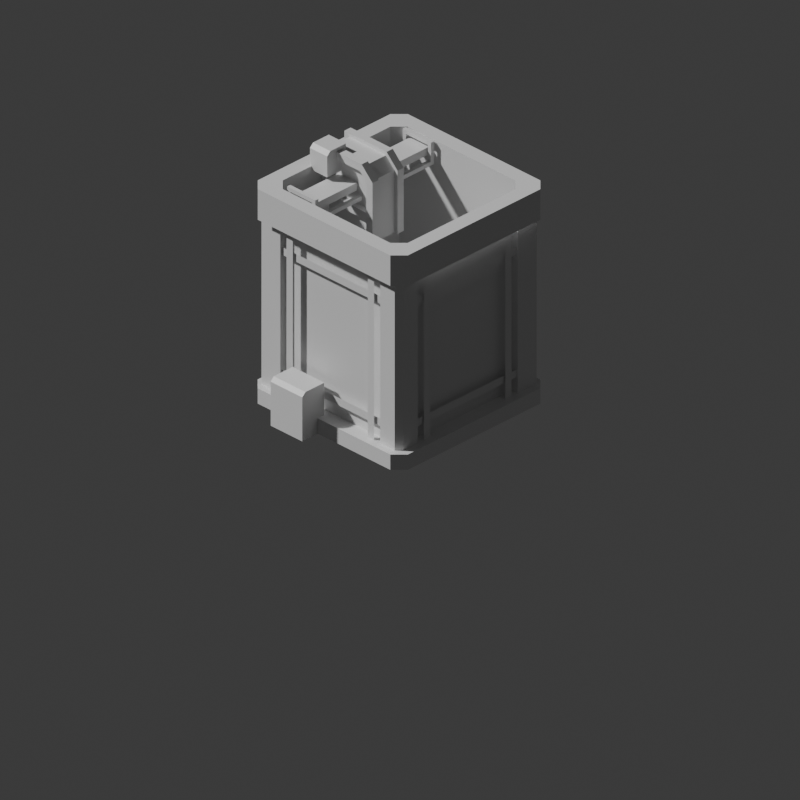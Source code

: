 # Source: ConstructionArea.blend  (saved by Blender 4.5.90; exported with 4.5.12 LTS)
import bpy
from mathutils import Matrix  # noqa: F401  (used for matrix-valued properties, if any)

bpy.ops.wm.read_factory_settings(use_empty=True)
scene = bpy.context.scene
scene.name = 'Scene'

# ---- collections
col_collection = bpy.data.collections.new('Collection'); scene.collection.children.link(col_collection)

# ---- materials (node trees are filled in below, after node groups)
mat_material = bpy.data.materials.new('Material')
mat_material_005 = bpy.data.materials.new('Material.005')
mat_material_001 = bpy.data.materials.new('Material.001')
mat_material_002 = bpy.data.materials.new('Material.002')
mat_material_004 = bpy.data.materials.new('Material.004')
mat_material_006 = bpy.data.materials.new('Material.006')
mat_material_007 = bpy.data.materials.new('Material.007')
mat_material_003 = bpy.data.materials.new('Material.003')

# ---- material node trees
mat_material.use_nodes = True; mat_material.node_tree.nodes.clear()
_N = mat_material.node_tree.nodes; _L = mat_material.node_tree.links
n0 = _N.new('ShaderNodeBsdfPrincipled'); n0.name = 'Principled BSDF'; n0.location = (-88, 153)
n1 = _N.new('ShaderNodeOutputMaterial'); n1.name = 'Material Output'; n1.location = (188, 154)
_L.new(n0.outputs[0], n1.inputs[0])
n1.is_active_output = True
mat_material_005.use_nodes = True; mat_material_005.node_tree.nodes.clear()
_N = mat_material_005.node_tree.nodes; _L = mat_material_005.node_tree.links
n0 = _N.new('ShaderNodeBsdfPrincipled'); n0.name = 'Principled BSDF'; n0.location = (-88, 153)
n1 = _N.new('ShaderNodeOutputMaterial'); n1.name = 'Material Output'; n1.location = (188, 154)
_L.new(n0.outputs[0], n1.inputs[0])
n1.is_active_output = True
mat_material_001.use_nodes = True; mat_material_001.node_tree.nodes.clear()
_N = mat_material_001.node_tree.nodes; _L = mat_material_001.node_tree.links
n0 = _N.new('ShaderNodeBsdfPrincipled'); n0.name = 'Principled BSDF'; n0.location = (-88, 153)
n1 = _N.new('ShaderNodeOutputMaterial'); n1.name = 'Material Output'; n1.location = (188, 154)
_L.new(n0.outputs[0], n1.inputs[0])
n1.is_active_output = True
mat_material_002.use_nodes = True; mat_material_002.node_tree.nodes.clear()
_N = mat_material_002.node_tree.nodes; _L = mat_material_002.node_tree.links
n0 = _N.new('ShaderNodeBsdfPrincipled'); n0.name = 'Principled BSDF'; n0.location = (-88, 153)
n1 = _N.new('ShaderNodeOutputMaterial'); n1.name = 'Material Output'; n1.location = (188, 154)
_L.new(n0.outputs[0], n1.inputs[0])
n1.is_active_output = True
mat_material_004.use_nodes = True; mat_material_004.node_tree.nodes.clear()
_N = mat_material_004.node_tree.nodes; _L = mat_material_004.node_tree.links
n0 = _N.new('ShaderNodeBsdfPrincipled'); n0.name = 'Principled BSDF'; n0.location = (-88, 153)
n1 = _N.new('ShaderNodeOutputMaterial'); n1.name = 'Material Output'; n1.location = (188, 154)
_L.new(n0.outputs[0], n1.inputs[0])
n1.is_active_output = True
mat_material_006.use_nodes = True; mat_material_006.node_tree.nodes.clear()
_N = mat_material_006.node_tree.nodes; _L = mat_material_006.node_tree.links
n0 = _N.new('ShaderNodeBsdfPrincipled'); n0.name = 'Principled BSDF'; n0.location = (-88, 153)
n1 = _N.new('ShaderNodeOutputMaterial'); n1.name = 'Material Output'; n1.location = (188, 154)
_L.new(n0.outputs[0], n1.inputs[0])
n1.is_active_output = True
mat_material_007.use_nodes = True; mat_material_007.node_tree.nodes.clear()
_N = mat_material_007.node_tree.nodes; _L = mat_material_007.node_tree.links
n0 = _N.new('ShaderNodeBsdfPrincipled'); n0.name = 'Principled BSDF'; n0.location = (-88, 153)
n1 = _N.new('ShaderNodeOutputMaterial'); n1.name = 'Material Output'; n1.location = (188, 154)
_L.new(n0.outputs[0], n1.inputs[0])
n1.is_active_output = True
mat_material_003.use_nodes = True; mat_material_003.node_tree.nodes.clear()
_N = mat_material_003.node_tree.nodes; _L = mat_material_003.node_tree.links
n0 = _N.new('ShaderNodeBsdfPrincipled'); n0.name = 'Principled BSDF'; n0.location = (-88, 153)
n1 = _N.new('ShaderNodeOutputMaterial'); n1.name = 'Material Output'; n1.location = (188, 154)
_L.new(n0.outputs[0], n1.inputs[0])
n1.is_active_output = True

# ---- world
world_world = bpy.data.worlds.new('World'); scene.world = world_world
world_world.use_nodes = True; world_world.node_tree.nodes.clear()
_N = world_world.node_tree.nodes; _L = world_world.node_tree.links
n0 = _N.new('ShaderNodeOutputWorld'); n0.name = 'World Output'; n0.location = (200, 100)
n1 = _N.new('ShaderNodeBackground'); n1.name = 'Background'; n1.location = (-200, 100)
n1.inputs[0].default_value = (0.05088, 0.05088, 0.05088, 1.0)
_L.new(n1.outputs[0], n0.inputs[0])
n0.is_active_output = True
world_world.color = (0.05088, 0.05088, 0.05088)
world_world.sun_shadow_jitter_overblur = 0.0

# ---- cameras
cam_camera = bpy.data.cameras.new('Camera')
cam_camera.type = 'ORTHO'
cam_camera.sensor_fit = 'HORIZONTAL'
cam_camera.ortho_scale = 11.31
cam_camera.display_size = 0.03125

# ---- meshes
me_cube_075 = bpy.data.meshes.new('Cube.075')
me_cube_075.from_pydata([(-0.7564, -1.0, 0.9899), (-0.7527, 1.0, 0.0), (-0.7564, 1.0, 0.9899), (0.7527, -1.0, 0.0), (0.7527, 1.0, 0.0), (0.7527, -1.0, 0.9107), (0.5413, -1.0, 0.9899), (0.5413, 1.0, 0.9899), (0.7527, 1.0, 0.9107)], [], [(7, 6, 5, 8), (7, 2, 0, 6), (4, 8, 5, 3), (1, 2, 7, 8, 4)])
_uv = me_cube_075.uv_layers.new(name='UVMap')
_uv.uv.foreach_set('vector', [0.3355, 0.4224, 0.2961, 0.4421, 0.2923, 0.4354, 0.3317, 0.4157, 0.3355, 0.4224, 0.3591, 0.4342, 0.3197, 0.4539, 0.2961, 0.4421, 0.3317, 0.3607, 0.3317, 0.4157, 0.2923, 0.4354, 0.2923, 0.3804, 0.359, 0.3743, 0.3591, 0.4342, 0.3355, 0.4224, 0.3317, 0.4157, 0.3317, 0.3607])
me_cube_075.materials.append(mat_material)
me_cube_075.update()
me_cube_078 = bpy.data.meshes.new('Cube.078')
me_cube_078.from_pydata([(-0.1875, -0.4688, 0.3125), (-0.1875, 0.3438, 0.3125), (-0.1875, 0.4688, -0.8125), (-0.1875, 0.4687, 0.1875), (-0.3125, -0.4688, 0.4375), (-0.3125, 0.375, 0.4375), (-0.1875, 0.375, 0.4375), (-0.1875, -0.4688, 0.4375), (-0.1875, 0.5937, 0.2188), (-0.1875, 0.5938, -0.8125), (-0.3125, 0.5938, -0.8125), (-0.3125, 0.5937, 0.2188), (-0.2187, -0.375, 0.375), (-0.2187, 0.3594, 0.375), (0.2187, -0.375, -0.8125), (0.2187, -0.375, 0.375), (0.2187, 0.3594, 0.375), (-0.2187, 0.5312, 0.2031), (-0.2187, 0.5312, -0.8125), (0.2187, 0.5312, -0.8125), (0.2187, 0.5312, 0.2031), (0.3125, -0.3438, 0.3125), (0.3125, 0.3438, 0.3125), (0.1875, 0.4687, 0.1875), (0.1875, 0.4688, -0.8125), (0.3125, 0.4688, -0.8125), (0.3125, 0.4687, 0.1875), (0.1875, -0.4688, 0.4375), (0.1875, 0.375, 0.4375), (0.3125, 0.375, 0.4375), (0.3125, -0.4688, 0.4375), (0.3125, 0.5937, 0.2188), (0.3125, 0.5938, -0.8125), (0.1875, 0.5938, -0.8125), (0.1875, 0.5937, 0.2188), (0.125, -0.4688, 0.5), (0.125, -0.125, 0.09375), (0.125, -0.125, 0.5), (0.5, -0.4688, 0.09375), (0.5, -0.125, 0.09375), (0.5, -0.4688, 0.4375), (0.4375, -0.4688, 0.5), (0.4375, -0.125, 0.5), (0.5, -0.125, 0.4375), (0.3125, -0.3438, -0.3125), (0.3125, -0.4688, -0.4375), (0.1875, -0.3438, 0.3125), (0.1875, -0.3438, -0.3125), (0.3125, 0.4688, -0.3125), (0.3125, 0.4688, -0.4375), (0.1875, 0.4688, -0.3125)], [], [(6, 5, 4, 7), (9, 10, 11, 8), (11, 5, 6, 8), (3, 2, 9, 8), (0, 1, 6, 7), (1, 3, 8, 6), (16, 13, 12, 15), (19, 18, 17, 20), (17, 13, 16, 20), (19, 20, 16, 15, 14), (25, 26, 23, 24), (29, 28, 27, 30), (32, 33, 34, 31), (34, 28, 29, 31), (26, 25, 32, 31), (21, 22, 29, 30), (22, 26, 31, 29), (42, 41, 40, 43), (42, 37, 35, 41), (39, 43, 40, 38), (36, 37, 42, 43, 39), (21, 30, 45, 44), (21, 44, 47, 46), (47, 44, 48, 50), (44, 45, 49, 48)])
_uv = me_cube_078.uv_layers.new(name='UVMap')
_uv.uv.foreach_set('vector', [0.5352, 0.7788, 0.543, 0.7827, 0.4902, 0.8091, 0.4824, 0.8052, 0.5488, 0.6763, 0.5566, 0.6802, 0.5566, 0.7591, 0.5488, 0.7552, 0.5566, 0.7591, 0.543, 0.7827, 0.5352, 0.7788, 0.5488, 0.7552, 0.541, 0.7567, 0.541, 0.6802, 0.5488, 0.6763, 0.5488, 0.7552, 0.4824, 0.7956, 0.5332, 0.7702, 0.5352, 0.7788, 0.4824, 0.8052, 0.5332, 0.7702, 0.541, 0.7567, 0.5488, 0.7552, 0.5352, 0.7788, 0.5088, 0.7618, 0.5361, 0.7755, 0.4902, 0.7984, 0.4629, 0.7848, 0.5195, 0.6655, 0.5469, 0.6792, 0.5469, 0.757, 0.5195, 0.7433, 0.5469, 0.757, 0.5361, 0.7755, 0.5088, 0.7618, 0.5195, 0.7433, 0.5195, 0.6655, 0.5195, 0.7433, 0.5088, 0.7618, 0.4629, 0.7848, 0.4629, 0.6939, 0.5098, 0.6646, 0.5098, 0.7411, 0.5176, 0.745, 0.5176, 0.6685, 0.5039, 0.7632, 0.5117, 0.7671, 0.459, 0.7935, 0.4512, 0.7895, 0.5176, 0.6607, 0.5254, 0.6646, 0.5254, 0.7435, 0.5176, 0.7396, 0.5254, 0.7435, 0.5117, 0.7671, 0.5039, 0.7632, 0.5176, 0.7396, 0.5098, 0.7411, 0.5098, 0.6646, 0.5176, 0.6607, 0.5176, 0.7396, 0.459, 0.7761, 0.502, 0.7546, 0.5039, 0.7632, 0.4512, 0.7895, 0.502, 0.7546, 0.5098, 0.7411, 0.5176, 0.7396, 0.5039, 0.7632, 0.4648, 0.7797, 0.4434, 0.7904, 0.4394, 0.7837, 0.4609, 0.7729, 0.4648, 0.7797, 0.4844, 0.7894, 0.4629, 0.8002, 0.4434, 0.7904, 0.4609, 0.7466, 0.4609, 0.7729, 0.4394, 0.7837, 0.4394, 0.7574, 0.4844, 0.7583, 0.4844, 0.7894, 0.4648, 0.7797, 0.4609, 0.7729, 0.4609, 0.7466, 0.459, 0.7761, 0.4512, 0.7895, 0.4512, 0.7226, 0.459, 0.7282, 0.459, 0.7761, 0.459, 0.7282, 0.4668, 0.7321, 0.4668, 0.78, 0.4668, 0.7321, 0.459, 0.7282, 0.5098, 0.7028, 0.5176, 0.7067, 0.459, 0.7282, 0.4512, 0.7226, 0.5098, 0.6933, 0.5098, 0.7028])
me_cube_078.materials.append(mat_material)
me_cube_078.update()
me_cube_079 = bpy.data.meshes.new('Cube.079')
me_cube_079.from_pydata([(25.67, 0.3587, -0.9071), (25.67, 0.3587, 0.8429), (25.67, 0.5406, -1.157), (25.67, 0.5406, 1.093), (27.05, 0.3587, 0.8429), (27.05, 0.5406, -1.157), (27.05, 0.5406, 1.093), (25.67, -0.3691, -1.157), (25.67, -0.3691, -0.9071), (25.67, -0.3691, 0.8429), (25.67, -0.3691, 1.093), (27.05, -0.551, -1.157), (27.05, -0.551, 1.093), (27.05, -0.551, 0.8429), (-25.47, 0.3587, -0.9071), (-25.47, 0.3587, 0.8429), (-25.47, 0.5406, -1.157), (-25.47, 0.5406, 1.093), (-24.09, 0.3587, 0.8429), (-24.09, 0.5406, -1.157), (-24.09, 0.5406, 1.093), (-25.47, -0.551, -1.157), (-25.47, -0.551, -0.9071), (-25.47, -0.551, 0.8429), (-25.47, -0.551, 1.093), (-24.09, -0.3691, -1.157), (-24.09, -0.3691, 1.093), (-24.09, -0.3691, -0.9071), (-24.09, -0.3691, 0.8429), (28.43, -0.1871, -0.7821), (28.43, 0.1767, -0.7821), (28.43, 0.1767, 0.7179), (-26.85, -0.1871, -0.7821), (-26.85, 0.1767, -0.7821), (-26.85, 0.1767, 0.7179)], [], [(0, 1, 3, 2), (2, 3, 6, 5), (2, 5, 11, 7), (3, 1, 9, 10), (1, 4, 13, 9), (0, 2, 7, 8), (6, 3, 10, 12), (14, 15, 17, 16), (16, 17, 20, 19), (16, 19, 25, 21), (17, 15, 23, 24), (15, 18, 28, 23), (14, 16, 21, 22), (9, 28, 26, 10), (13, 23, 28, 9), (11, 21, 25, 7), (7, 25, 27, 8), (30, 33, 34, 31), (30, 29, 32, 33)])
_uv = me_cube_079.uv_layers.new(name='UVMap')
_uv.uv.foreach_set('vector', [0.4313, 0.09937, 0.4039, 0.113, 0.4, 0.1198, 0.4352, 0.1022, 0.4352, 0.1022, 0.4, 0.1198, 0.4039, 0.1217, 0.4391, 0.1041, 0.4352, 0.1022, 0.4391, 0.1041, 0.4391, 0.07544, 0.4352, 0.07828, 0.4, 0.1198, 0.4039, 0.113, 0.4039, 0.0939, 0.4, 0.09585, 0.4039, 0.113, 0.4078, 0.115, 0.4078, 0.09107, 0.4039, 0.0939, 0.4313, 0.09937, 0.4352, 0.1022, 0.4352, 0.07828, 0.4313, 0.08023, 0.5566, 0.809, 0.5527, 0.8071, 0.5527, 0.7832, 0.5566, 0.7803, 0.4394, 0.7144, 0.4121, 0.7281, 0.4082, 0.7348, 0.4434, 0.7172, 0.2907, 0.02993, 0.2555, 0.04751, 0.2594, 0.04946, 0.2946, 0.03188, 0.2907, 0.02993, 0.2946, 0.03188, 0.2946, 0.007962, 0.2907, 0.001224, 0.4082, 0.7348, 0.4121, 0.7281, 0.4121, 0.7042, 0.4082, 0.7061, 0.4121, 0.7281, 0.416, 0.73, 0.416, 0.7109, 0.4121, 0.7042, 0.4394, 0.7144, 0.4434, 0.7172, 0.4434, 0.6885, 0.4394, 0.6905, 0.5566, 0.7812, 0.416, 0.7109, 0.4121, 0.7128, 0.5527, 0.7832, 0.5605, 0.7784, 0.4121, 0.7042, 0.416, 0.7109, 0.5566, 0.7812, 0.4391, 0.07544, 0.2907, 0.001224, 0.2946, 0.007962, 0.4352, 0.07828, 0.4352, 0.07828, 0.2946, 0.007962, 0.2907, 0.009915, 0.4313, 0.08023, 0.4956, 0.1822, 0.3394, 0.1041, 0.3159, 0.1158, 0.4722, 0.1939, 0.4956, 0.1822, 0.4956, 0.1726, 0.3394, 0.09448, 0.3394, 0.1041])
me_cube_079.materials.append(mat_material)
me_cube_079.update()
me_cube_082 = bpy.data.meshes.new('Cube.082')
me_cube_082.from_pydata([(-1.072, -0.9466, 0.25), (-0.9466, -1.072, 0.25), (-0.9466, 1.072, 0.0), (-0.9466, 1.072, 0.25), (-1.072, 0.9466, 0.25), (1.072, -0.9466, 0.0), (0.9466, -1.072, 0.25), (1.072, -0.9466, 0.25), (0.9466, 1.072, 0.0), (1.072, 0.9466, 0.0), (1.072, 0.9466, 0.25), (0.9466, 1.072, 0.25), (-0.893, 0.768, 0.0), (-0.893, 0.768, 0.25), (-0.768, 0.893, 0.25), (0.768, -0.893, 0.0), (-0.893, -0.768, 0.0), (-0.768, -0.893, 0.0), (-0.768, -0.893, 0.25), (-0.893, -0.768, 0.25), (0.768, 0.893, 0.25), (0.893, 0.768, 0.25), (0.893, -0.768, 0.25), (0.768, -0.893, 0.25)], [], [(8, 11, 10, 9), (2, 3, 11, 8), (9, 10, 7, 5), (16, 19, 18, 17), (15, 17, 18, 23), (19, 16, 12, 13), (10, 21, 22, 7), (6, 23, 18, 1), (23, 6, 7, 22), (20, 21, 10, 11), (3, 14, 20, 11), (3, 4, 13, 14), (0, 19, 13, 4), (19, 0, 1, 18)])
_uv = me_cube_082.uv_layers.new(name='UVMap')
_uv.uv.foreach_set('vector', [0.1891, 0.4512, 0.1891, 0.4703, 0.1672, 0.4703, 0.1672, 0.4512, 0.3548, 0.534, 0.3548, 0.5531, 0.1891, 0.4703, 0.1891, 0.4512, 0.1672, 0.4512, 0.1672, 0.4703, 0.001616, 0.5531, 0.001616, 0.534, 0.5109, 0.5727, 0.5109, 0.5918, 0.4891, 0.5918, 0.4891, 0.5727, 0.3547, 0.5055, 0.4891, 0.5727, 0.4891, 0.5918, 0.3547, 0.5246, 0.5109, 0.5918, 0.5109, 0.5727, 0.6453, 0.5055, 0.6453, 0.5246, 0.1672, 0.4703, 0.1672, 0.486, 0.03287, 0.5531, 0.001616, 0.5531, 0.001616, 0.5641, 0.03287, 0.5641, 0.1672, 0.6313, 0.1672, 0.6469, 0.03287, 0.5641, 0.001616, 0.5641, 0.001616, 0.5531, 0.03287, 0.5531, 0.1891, 0.486, 0.1672, 0.486, 0.1672, 0.4703, 0.1891, 0.4703, 0.3548, 0.5531, 0.3235, 0.5531, 0.1891, 0.486, 0.1891, 0.4703, 0.3548, 0.5531, 0.3548, 0.5641, 0.3235, 0.5641, 0.3235, 0.5531, 0.1891, 0.6469, 0.1891, 0.6313, 0.3235, 0.5641, 0.3548, 0.5641, 0.5109, 0.5918, 0.5109, 0.6074, 0.4891, 0.6074, 0.4891, 0.5918])
me_cube_082.materials.append(mat_material)
me_cube_082.update()
me_plane_012 = bpy.data.meshes.new('Plane.012')
me_plane_012.from_pydata([(0.5, -1.0, 1.344), (0.625, -1.0, 1.344), (0.5, 1.0, 1.344), (0.625, 1.0, 1.344), (3.0, -1.375, 0.75), (3.0, -1.375, 0.875), (5.96e-08, -1.375, 0.75), (5.96e-08, -1.375, 0.875), (2.5, -1.344, -1.0), (2.625, -1.344, -1.0), (2.5, -1.344, 1.0), (2.625, -1.344, 1.0), (3.0, -1.375, -0.875), (3.0, -1.375, -0.75), (-5.96e-08, -1.375, -0.875), (-5.96e-08, -1.375, -0.75), (0.5, -1.344, -1.0), (0.625, -1.344, -1.0), (0.5, -1.344, 1.0), (0.625, -1.344, 1.0), (2.5, -1.0, 1.344), (2.625, -1.0, 1.344), (2.5, 1.0, 1.344), (2.625, 1.0, 1.344), (3.0, -0.875, 1.375), (3.0, -0.75, 1.375), (1.192e-07, -0.875, 1.375), (1.192e-07, -0.75, 1.375), (3.0, 0.75, 1.375), (3.0, 0.875, 1.375), (1.192e-07, 0.75, 1.375), (1.192e-07, 0.875, 1.375), (7.55e-08, 1.0, 1.0), (3.0, 1.0, 1.0), (1.038e-07, 1.375, 1.375), (3.0, 1.375, 1.375), (1.038e-07, 1.0, 1.375), (3.0, 1.0, 1.375), (7.55e-08, -1.375, 1.0), (3.0, -1.375, 1.0), (1.038e-07, -1.0, 1.375), (3.0, -1.0, 1.375), (9.72e-08, -1.375, 1.288), (1.038e-07, -1.288, 1.375), (3.0, -1.288, 1.375), (3.0, -1.375, 1.288), (-1.038e-07, -1.375, -1.375), (3.0, -1.375, -1.375), (-7.55e-08, -1.0, -1.0), (3.0, -1.0, -1.0), (-7.55e-08, -1.375, -1.0), (3.0, -1.375, -1.0), (3.5, 1.325, -1.5), (3.5, 1.5, -1.325), (3.0, -1.5, -1.325), (3.5, -1.5, -1.325), (3.5, -1.325, -1.5), (3.0, 1.325, 1.5), (3.5, 1.5, 1.325), (3.5, 1.325, 1.5), (3.0, -1.5, 1.325), (3.0, -1.325, 1.5), (3.5, -1.325, 1.5), (3.5, -1.5, 1.325), (3.0, -1.075, -1.25), (3.5, -1.075, -1.25), (3.5, -1.25, -1.075), (3.0, 1.25, 1.075), (3.0, 1.075, -1.25), (3.0, 1.25, -1.075), (3.5, 1.25, -1.075), (3.5, 1.075, -1.25), (3.5, -1.25, 1.075), (3.5, -1.075, 1.25), (3.5, 1.075, 1.25), (3.5, 1.25, 1.075), (3.0, 1.25, -1.25), (2.0, -1.25, -1.25), (3.0, -1.25, -1.25), (3.0, 1.25, 1.25), (2.0, -1.25, 1.25), (3.0, -1.25, 1.25), (-9.437e-08, 1.25, -1.25), (1.0, 1.25, -1.25), (-9.437e-08, -1.25, -1.25), (1.0, -1.25, -1.25), (9.437e-08, 1.25, 1.25), (9.437e-08, -1.25, 1.25), (2.0, 1.25, -1.25), (1.0, 1.25, 1.25), (2.0, 1.25, 1.25), (1.0, -1.25, 1.25)], [], [(0, 1, 3, 2), (4, 5, 7, 6), (8, 9, 11, 10), (12, 13, 15, 14), (16, 17, 19, 18), (20, 21, 23, 22), (24, 25, 27, 26), (28, 29, 31, 30), (32, 33, 37, 36), (36, 37, 35, 34), (44, 43, 42, 45), (38, 39, 45, 42), (43, 44, 41, 40), (46, 47, 51, 50), (50, 51, 49, 48), (60, 63, 62, 61), (54, 55, 63, 60), (61, 62, 59, 57), (68, 71, 70, 69), (67, 69, 70, 75), (71, 68, 64, 65), (62, 73, 74, 59), (58, 75, 70, 53), (75, 58, 59, 74), (72, 73, 62, 63), (55, 66, 72, 63), (55, 56, 65, 66), (52, 71, 65, 56), (71, 52, 53, 70), (88, 77, 78, 76), (77, 78, 81, 80), (80, 81, 79, 90), (90, 88, 76, 79), (82, 84, 85, 83), (84, 85, 91, 87), (87, 91, 89, 86), (86, 82, 83, 89), (83, 85, 77, 88), (85, 77, 80, 91), (91, 80, 90, 89), (89, 83, 88, 90)])
me_plane_012.polygons.foreach_set('material_index', [0, 1, 1, 2, 3, 4, 5, 6, 7, 7, 1, 1, 1, 1, 1, 1, 1, 1, 1, 1, 1, 1, 1, 1, 1, 1, 1, 1, 1, 1, 1, 1, 1, 1, 1, 1, 1, 1, 1, 1, 1])
_uv = me_plane_012.uv_layers.new(name='UVMap')
_uv.uv.foreach_set('vector', [0.4226, 0.07825, 0.4226, 0.08782, 0.2976, 0.02532, 0.2976, 0.01575, 0.5565, 0.2348, 0.5487, 0.2309, 0.5487, 0.001211, 0.5565, 0.005118, 0.4226, 0.07825, 0.4226, 0.08782, 0.2976, 0.02532, 0.2976, 0.01575, 0.5565, 0.2348, 0.5487, 0.2309, 0.5487, 0.001211, 0.5565, 0.005118, 0.4226, 0.07825, 0.4226, 0.08782, 0.2976, 0.02532, 0.2976, 0.01575, 0.4226, 0.07825, 0.4226, 0.08782, 0.2976, 0.02532, 0.2976, 0.01575, 0.5565, 0.2348, 0.5487, 0.2309, 0.5487, 0.001211, 0.5565, 0.005118, 0.5565, 0.2348, 0.5487, 0.2309, 0.5487, 0.001211, 0.5565, 0.005118, 0.546, 0.01294, 0.546, 0.2426, 0.5226, 0.2309, 0.5226, 0.001224, 0.5226, 0.001224, 0.5226, 0.2309, 0.4992, 0.2426, 0.4992, 0.01294, 0.5397, 0.4753, 0.5397, 0.2457, 0.5507, 0.2457, 0.5507, 0.4753, 0.5686, 0.2547, 0.5686, 0.4843, 0.5507, 0.4753, 0.5507, 0.2457, 0.5397, 0.2457, 0.5397, 0.4753, 0.5218, 0.4843, 0.5218, 0.2547, 0.546, 0.01294, 0.546, 0.2426, 0.5226, 0.2309, 0.5226, 0.001224, 0.5226, 0.001224, 0.5226, 0.2309, 0.4992, 0.2426, 0.4992, 0.01294, 0.3526, 0.3042, 0.3526, 0.3425, 0.3307, 0.3425, 0.3307, 0.3042, 0.5182, 0.3871, 0.5182, 0.4253, 0.3526, 0.3425, 0.3526, 0.3042, 0.3307, 0.3042, 0.3307, 0.3425, 0.1651, 0.4253, 0.1651, 0.3871, 0.3526, 0.4652, 0.3526, 0.5035, 0.3307, 0.5035, 0.3307, 0.4652, 0.1963, 0.398, 0.3307, 0.4652, 0.3307, 0.5035, 0.1963, 0.4363, 0.3526, 0.5035, 0.3526, 0.4652, 0.487, 0.398, 0.487, 0.4363, 0.3307, 0.3425, 0.3307, 0.3581, 0.1963, 0.4253, 0.1651, 0.4253, 0.1651, 0.4363, 0.1963, 0.4363, 0.3307, 0.5035, 0.3307, 0.5191, 0.1963, 0.4363, 0.1651, 0.4363, 0.1651, 0.4253, 0.1963, 0.4253, 0.3526, 0.3581, 0.3307, 0.3581, 0.3307, 0.3425, 0.3526, 0.3425, 0.5182, 0.4253, 0.487, 0.4253, 0.3526, 0.3581, 0.3526, 0.3425, 0.5182, 0.4253, 0.5182, 0.4363, 0.487, 0.4363, 0.487, 0.4253, 0.3526, 0.5191, 0.3526, 0.5035, 0.487, 0.4363, 0.5182, 0.4363, 0.3526, 0.5035, 0.3526, 0.5191, 0.3307, 0.5191, 0.3307, 0.5035, 0.5, 0.7312, 0.6562, 0.6531, 0.6562, 0.7296, 0.5, 0.8078, 0.3139, 0.2322, 0.3139, 0.3088, 0.1576, 0.2307, 0.1576, 0.1541, 0.1576, 0.1541, 0.1576, 0.2307, 0.001379, 0.3088, 0.001379, 0.2322, 0.3437, 0.6531, 0.5, 0.7312, 0.5, 0.8078, 0.3437, 0.7296, 0.5, 0.5781, 0.6562, 0.5, 0.6562, 0.5765, 0.5, 0.6547, 0.3139, 0.07915, 0.3139, 0.1557, 0.1576, 0.07757, 0.1576, 0.001025, 0.1576, 0.001025, 0.1576, 0.07757, 0.001379, 0.1557, 0.001379, 0.07915, 0.3437, 0.5, 0.5, 0.5781, 0.5, 0.6547, 0.3437, 0.5765, 0.5, 0.6547, 0.6562, 0.5765, 0.6562, 0.6531, 0.5, 0.7312, 0.3139, 0.1557, 0.3139, 0.2322, 0.1576, 0.1541, 0.1576, 0.07757, 0.1576, 0.07757, 0.1576, 0.1541, 0.001379, 0.2322, 0.001379, 0.1557, 0.3437, 0.5765, 0.5, 0.6547, 0.5, 0.7312, 0.3437, 0.6531])
me_plane_012.materials.append(mat_material_005)
me_plane_012.materials.append(mat_material)
me_plane_012.materials.append(mat_material_001)
me_plane_012.materials.append(mat_material_002)
me_plane_012.materials.append(mat_material_004)
me_plane_012.materials.append(mat_material_006)
me_plane_012.materials.append(mat_material_007)
me_plane_012.materials.append(mat_material_003)
me_plane_012.update()
me_plane_012.normals_split_custom_set([tuple(v) for v in zip(*[iter([0.0, 0.0, 1.0, 0.0, 0.0, 1.0, 0.0, 0.0, 1.0, 0.0, 0.0, 1.0, 0.0, -1.0, 0.0, 0.0, -1.0, 0.0, 0.0, -1.0, 0.0, 0.0, -1.0, 0.0, 0.0, -1.0, 1.192e-07, 0.0, -1.0, 1.192e-07, 0.0, -1.0, 1.192e-07, 0.0, -1.0, 1.192e-07, 0.0, -1.0, 0.0, 0.0, -1.0, 0.0, 0.0, -1.0, 0.0, 0.0, -1.0, 0.0, 0.0, -1.0, 1.788e-07, 0.0, -1.0, 1.788e-07, 0.0, -1.0, 1.788e-07, 0.0, -1.0, 1.788e-07, 0.0, 0.0, 1.0, 0.0, 0.0, 1.0, 0.0, 0.0, 1.0, 0.0, 0.0, 1.0, 7.947e-08, 0.0, 1.0, 7.947e-08, 0.0, 1.0, 7.947e-08, 0.0, 1.0, 7.947e-08, 0.0, 1.0, 7.947e-08, 0.0, 1.0, 7.947e-08, 0.0, 1.0, 7.947e-08, 0.0, 1.0, 7.947e-08, 0.0, 1.0, 2.526e-14, -1.0, 2.119e-07, 2.526e-14, -1.0, 2.119e-07, 2.526e-14, -1.0, 2.119e-07, 2.526e-14, -1.0, 2.119e-07, 5.298e-08, 3.179e-07, 1.0, 5.298e-08, 3.179e-07, 1.0, 5.298e-08, 3.179e-07, 1.0, 5.298e-08, 3.179e-07, 1.0, 6.022e-08, -0.7071, 0.7071, 6.022e-08, -0.7071, 0.7071, 6.022e-08, -0.7071, 0.7071, 6.022e-08, -0.7071, 0.7071, 3.295e-14, -1.0, 5.528e-07, 3.295e-14, -1.0, 5.528e-07, 3.295e-14, -1.0, 5.528e-07, 3.295e-14, -1.0, 5.528e-07, 1.037e-07, 4.146e-07, 1.0, 1.037e-07, 4.146e-07, 1.0, 1.037e-07, 4.146e-07, 1.0, 1.037e-07, 4.146e-07, 1.0, 1.263e-14, -1.0, 0.0, 1.263e-14, -1.0, 0.0, 1.263e-14, -1.0, 0.0, 1.263e-14, -1.0, 0.0, 5.298e-08, 0.0, 1.0, 5.298e-08, 0.0, 1.0, 5.298e-08, 0.0, 1.0, 5.298e-08, 0.0, 1.0, 0.0, -0.7071, 0.7071, 0.0, -0.7071, 0.7071, 0.0, -0.7071, 0.7071, 0.0, -0.7071, 0.7071, 0.0, -1.0, 1.799e-07, 0.0, -1.0, 1.799e-07, 0.0, -1.0, 1.799e-07, 0.0, -1.0, 1.799e-07, 0.0, 1.799e-07, 1.0, 0.0, 1.799e-07, 1.0, 0.0, 1.799e-07, 1.0, 0.0, 1.799e-07, 1.0, 0.0, -0.7071, 0.7071, 0.0, -0.7071, 0.7071, 0.0, -0.7071, 0.7071, 0.0, -0.7071, 0.7071, 0.0, -1.0, 1.109e-07, 0.0, -1.0, 1.109e-07, 0.0, -1.0, 1.109e-07, 0.0, -1.0, 1.109e-07, 0.0, 1.109e-07, 1.0, 0.0, 1.109e-07, 1.0, 0.0, 1.109e-07, 1.0, 0.0, 1.109e-07, 1.0, 1.0, 0.0, 0.0, 1.0, 0.0, 0.0, 1.0, 0.0, 0.0, 1.0, 0.0, 0.0, 1.0, 1.589e-06, 0.0, 1.0, 1.589e-06, 0.0, 1.0, 1.589e-06, 0.0, 1.0, 1.589e-06, 0.0, 1.0, 0.0, 0.0, 1.0, 0.0, 0.0, 1.0, 0.0, 0.0, 1.0, 0.0, 0.0, 1.0, 0.0, 0.0, 1.0, 0.0, 0.0, 1.0, 0.0, 0.0, 1.0, 0.0, 0.0, 1.0, -8.941e-07, 0.0, 1.0, -8.941e-07, 0.0, 1.0, -8.941e-07, 0.0, 1.0, -8.941e-07, 0.0, 1.0, 0.0, 0.0, 1.0, 0.0, 0.0, 1.0, 0.0, 0.0, 1.0, 0.0, 0.0, 1.0, 0.0, 0.0, 1.0, 0.0, 0.0, 1.0, 0.0, 0.0, 1.0, 0.0, 0.0, 1.0, 0.0, 0.0, 1.0, 0.0, 0.0, 1.0, 0.0, 0.0, 1.0, 0.0, 0.0, 9.537e-08, 1.907e-07, 1.0, 9.537e-08, 1.907e-07, 1.0, 9.537e-08, 1.907e-07, 1.0, 9.537e-08, 1.907e-07, 1.0, 2.274e-14, -1.0, 1.907e-07, 2.274e-14, -1.0, 1.907e-07, 2.274e-14, -1.0, 1.907e-07, 2.274e-14, -1.0, 1.907e-07, 9.537e-08, 1.907e-07, 1.0, 9.537e-08, 1.907e-07, 1.0, 9.537e-08, 1.907e-07, 1.0, 9.537e-08, 1.907e-07, 1.0, 2.274e-14, -1.0, 1.907e-07, 2.274e-14, -1.0, 1.907e-07, 2.274e-14, -1.0, 1.907e-07, 2.274e-14, -1.0, 1.907e-07, 9.537e-08, 1.907e-07, 1.0, 9.537e-08, 1.907e-07, 1.0, 9.537e-08, 1.907e-07, 1.0, 9.537e-08, 1.907e-07, 1.0, 2.274e-14, -1.0, 1.907e-07, 2.274e-14, -1.0, 1.907e-07, 2.274e-14, -1.0, 1.907e-07, 2.274e-14, -1.0, 1.907e-07, 9.537e-08, 1.907e-07, 1.0, 9.537e-08, 1.907e-07, 1.0, 9.537e-08, 1.907e-07, 1.0, 9.537e-08, 1.907e-07, 1.0, 2.274e-14, -1.0, 1.669e-07, 2.274e-14, -1.0, 1.669e-07, 2.274e-14, -1.0, 1.669e-07, 2.274e-14, -1.0, 1.669e-07, 0.0, 1.907e-07, 1.0, 0.0, 1.907e-07, 1.0, 0.0, 1.907e-07, 1.0, 0.0, 1.907e-07, 1.0, 0.0, -1.0, 1.907e-07, 0.0, -1.0, 1.907e-07, 0.0, -1.0, 1.907e-07, 0.0, -1.0, 1.907e-07, 0.0, 1.907e-07, 1.0, 0.0, 1.907e-07, 1.0, 0.0, 1.907e-07, 1.0, 0.0, 1.907e-07, 1.0, 0.0, -1.0, 2.265e-07, 0.0, -1.0, 2.265e-07, 0.0, -1.0, 2.265e-07, 0.0, -1.0, 2.265e-07])] * 3)])

# ---- objects
ob_camera = bpy.data.objects.new('Camera', cam_camera)
ob_battery = bpy.data.objects.new('Battery', me_cube_075)
ob_claw = bpy.data.objects.new('Claw', me_cube_078)
ob_controller = bpy.data.objects.new('Controller', me_cube_079)
ob_ground = bpy.data.objects.new('Ground', me_cube_082)
ob_body = bpy.data.objects.new('Body', me_plane_012)

# ---- transforms, parenting, visibility, modifiers, constraints
ob_camera.location = (50.05, 50.05, 40.87)
ob_camera.rotation_euler = (1.047, 0.0, 2.356)
ob_battery.parent = ob_ground
ob_battery.matrix_parent_inverse = Matrix(((0.7144, -0.0, 0.0, -0.0), (-0.0, 0.7144, -0.0, 0.0), (0.0, -0.0, 1.0, -0.0), (-0.0, 0.0, -0.0, 1.0)))
ob_battery.location = (1.594, -0.4375, 0.0)
ob_battery.scale = (0.2906, 0.3151, 0.7892)
ob_claw.parent = ob_controller
ob_claw.matrix_parent_inverse = Matrix(((-22.11, 0.0, -0.0, 0.0), (0.0, 2.198e-07, 2.911, -9.642), (-0.0, -4.0, 3.02e-07, -1e-06), (-0.0, -0.0, -0.0, 1.0)))
ob_claw.location = (0.0, 0.0, 3.344)
ob_controller.parent = ob_body
ob_controller.matrix_parent_inverse = Matrix(((7.55e-08, 8.47e-22, 1.0, -0.0), (1.51e-07, -1.0, -1.14e-14, 0.0), (1.0, 1.51e-07, -7.55e-08, -0.0), (-0.0, 0.0, 0.0, 1.0)))
ob_controller.location = (1.25, -0.8125, 0.125)
ob_controller.rotation_euler = (-3.142, 0.0, 0.0)
ob_controller.scale = (1.0, -1.0, -1.0)
ob_controller.delta_location = (-1.25, 0.0, 3.188)
ob_controller.delta_rotation_euler = (1.571, -0.0, 0.0)
ob_controller.delta_scale = (-0.04522, 0.3435, 0.25)
ob_ground.location = (0.0, 0.0, 0.0)
ob_ground.scale = (1.4, 1.4, 1.0)
ob_body.location = (0.0, 0.0, 0.0)
ob_body.rotation_euler = (-3.142, -1.571, 0.0)

# ---- collection membership
scene.collection.objects.link(ob_camera)
col_collection.objects.link(ob_battery)
col_collection.objects.link(ob_claw)
col_collection.objects.link(ob_controller)
col_collection.objects.link(ob_ground)
col_collection.objects.link(ob_body)

# ---- scene / render settings (as saved in the file)
scene.camera = ob_camera
scene.frame_start = 1; scene.frame_end = 250; scene.frame_set(-40)
scene.render.engine = 'BLENDER_EEVEE_NEXT'
scene.render.resolution_x = 2048
scene.render.resolution_y = 2048
scene.render.preview_pixel_size = '1'
scene.render.ppm_base = 0.01
scene.cycles.shading_system = True
scene.unit_settings.scale_length = 0.0625
bpy.context.view_layer.update()

# ---- added for rendering (the .blend has no usable light): sun
light_auto_sun = bpy.data.lights.new('AutoSun', 'SUN')
light_auto_sun.energy = 3.0
light_auto_sun.angle = 0.0523599
ob_auto_sun = bpy.data.objects.new('AutoSun', light_auto_sun)
scene.collection.objects.link(ob_auto_sun)
ob_auto_sun.rotation_euler = (0.872665, 0.174533, 0.523599)
bpy.context.view_layer.update()
